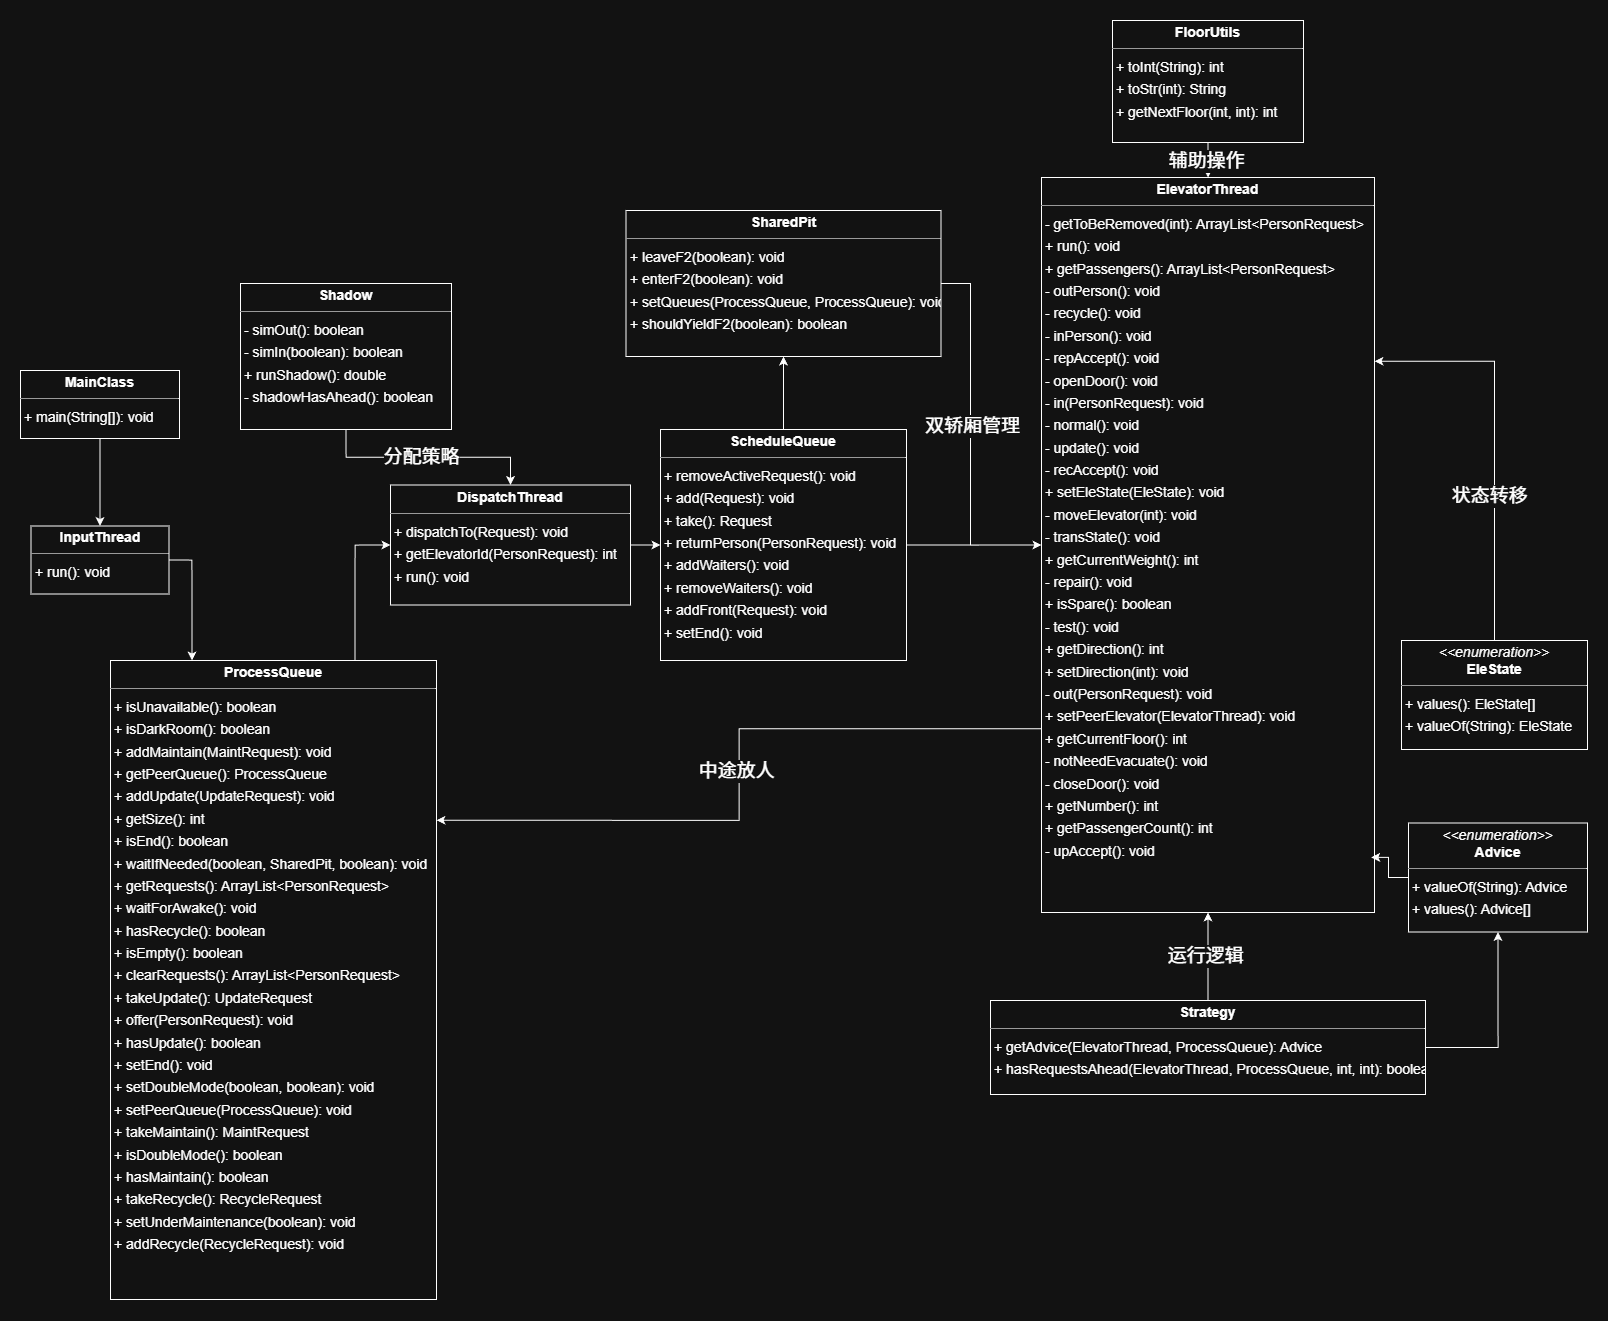

The diagram above was exported from draw.io. Its source (the exported page's mxGraphModel, read from the mxfile embedded in the PNG):
<mxGraphModel dx="2493" dy="1183" grid="1" gridSize="10" guides="1" tooltips="1" connect="1" arrows="1" fold="1" page="0" pageScale="1" pageWidth="827" pageHeight="1169" background="none" math="0" shadow="0">
  <root>
    <mxCell id="0" />
    <mxCell id="1" parent="0" />
    <mxCell id="node9" parent="1" style="verticalAlign=top;align=left;overflow=fill;fontSize=14;fontFamily=Helvetica;html=1;rounded=0;shadow=0;comic=0;labelBackgroundColor=none;strokeWidth=1;" value="&lt;p style=&quot;margin:0px;margin-top:4px;text-align:center;&quot;&gt;&lt;i&gt;&amp;lt;&amp;lt;enumeration&amp;gt;&amp;gt;&lt;/i&gt;&lt;br/&gt;&lt;b&gt;Advice&lt;/b&gt;&lt;/p&gt;&lt;hr size=&quot;1&quot;/&gt;&lt;p style=&quot;margin:0 0 0 4px;line-height:1.6;&quot;&gt;+ valueOf(String): Advice&lt;br/&gt;+ values(): Advice[]&lt;/p&gt;" vertex="1">
      <mxGeometry height="109" width="179" x="978" y="962.5" as="geometry" />
    </mxCell>
    <mxCell id="d_MgKEwspSdgU6D5hIlK-4" edge="1" parent="1" source="node2" style="edgeStyle=orthogonalEdgeStyle;rounded=0;orthogonalLoop=1;jettySize=auto;html=1;exitX=1;exitY=0.5;exitDx=0;exitDy=0;entryX=0;entryY=0.5;entryDx=0;entryDy=0;" target="node6">
      <mxGeometry relative="1" as="geometry" />
    </mxCell>
    <mxCell id="node2" parent="1" style="verticalAlign=top;align=left;overflow=fill;fontSize=14;fontFamily=Helvetica;html=1;rounded=0;shadow=0;comic=0;labelBackgroundColor=none;strokeWidth=1;" value="&lt;p style=&quot;margin:0px;margin-top:4px;text-align:center;&quot;&gt;&lt;b&gt;DispatchThread&lt;/b&gt;&lt;/p&gt;&lt;hr size=&quot;1&quot;/&gt;&lt;p style=&quot;margin:0 0 0 4px;line-height:1.6;&quot;&gt;+ dispatchTo(Request): void&lt;br/&gt;+ getElevatorId(PersonRequest): int&lt;br/&gt;+ run(): void&lt;/p&gt;" vertex="1">
      <mxGeometry height="120" width="240" x="-40" y="624.5" as="geometry" />
    </mxCell>
    <mxCell id="d_MgKEwspSdgU6D5hIlK-23" edge="1" parent="1" source="node3" style="edgeStyle=orthogonalEdgeStyle;rounded=0;orthogonalLoop=1;jettySize=auto;html=1;exitX=0.5;exitY=0;exitDx=0;exitDy=0;entryX=1;entryY=0.25;entryDx=0;entryDy=0;" target="node11">
      <mxGeometry relative="1" as="geometry" />
    </mxCell>
    <mxCell id="d_MgKEwspSdgU6D5hIlK-24" connectable="0" parent="d_MgKEwspSdgU6D5hIlK-23" style="edgeLabel;html=1;align=center;verticalAlign=middle;resizable=0;points=[];" value="&lt;font style=&quot;font-size: 19px;&quot;&gt;状态转移&lt;/font&gt;" vertex="1">
      <mxGeometry relative="1" x="-0.2772" y="6" as="geometry">
        <mxPoint as="offset" />
      </mxGeometry>
    </mxCell>
    <mxCell id="node3" parent="1" style="verticalAlign=top;align=left;overflow=fill;fontSize=14;fontFamily=Helvetica;html=1;rounded=0;shadow=0;comic=0;labelBackgroundColor=none;strokeWidth=1;" value="&lt;p style=&quot;margin:0px;margin-top:4px;text-align:center;&quot;&gt;&lt;i&gt;&amp;lt;&amp;lt;enumeration&amp;gt;&amp;gt;&lt;/i&gt;&lt;br/&gt;&lt;b&gt;EleState&lt;/b&gt;&lt;/p&gt;&lt;hr size=&quot;1&quot;/&gt;&lt;p style=&quot;margin:0 0 0 4px;line-height:1.6;&quot;&gt;+ values(): EleState[]&lt;br/&gt;+ valueOf(String): EleState&lt;/p&gt;" vertex="1">
      <mxGeometry height="109" width="186" x="971" y="780" as="geometry" />
    </mxCell>
    <mxCell id="d_MgKEwspSdgU6D5hIlK-31" edge="1" parent="1" source="node11" style="edgeStyle=orthogonalEdgeStyle;rounded=0;orthogonalLoop=1;jettySize=auto;html=1;exitX=0;exitY=0.75;exitDx=0;exitDy=0;entryX=1;entryY=0.25;entryDx=0;entryDy=0;" target="node4">
      <mxGeometry relative="1" as="geometry" />
    </mxCell>
    <mxCell id="d_MgKEwspSdgU6D5hIlK-35" connectable="0" parent="d_MgKEwspSdgU6D5hIlK-31" style="edgeLabel;html=1;align=center;verticalAlign=middle;resizable=0;points=[];" value="&lt;font style=&quot;font-size: 19px;&quot;&gt;中途放人&lt;/font&gt;" vertex="1">
      <mxGeometry relative="1" x="-0.0109" y="-3" as="geometry">
        <mxPoint as="offset" />
      </mxGeometry>
    </mxCell>
    <mxCell id="node11" parent="1" style="verticalAlign=top;align=left;overflow=fill;fontSize=14;fontFamily=Helvetica;html=1;rounded=0;shadow=0;comic=0;labelBackgroundColor=none;strokeWidth=1;" value="&lt;p style=&quot;margin:0px;margin-top:4px;text-align:center;&quot;&gt;&lt;b&gt;ElevatorThread&lt;/b&gt;&lt;/p&gt;&lt;hr size=&quot;1&quot;/&gt;&lt;p style=&quot;margin:0 0 0 4px;line-height:1.6;&quot;&gt;- getToBeRemoved(int): ArrayList&amp;lt;PersonRequest&amp;gt;&lt;br/&gt;+ run(): void&lt;br/&gt;+ getPassengers(): ArrayList&amp;lt;PersonRequest&amp;gt;&lt;br/&gt;- outPerson(): void&lt;br/&gt;- recycle(): void&lt;br/&gt;- inPerson(): void&lt;br/&gt;- repAccept(): void&lt;br/&gt;- openDoor(): void&lt;br/&gt;- in(PersonRequest): void&lt;br/&gt;- normal(): void&lt;br/&gt;- update(): void&lt;br/&gt;- recAccept(): void&lt;br/&gt;+ setEleState(EleState): void&lt;br/&gt;- moveElevator(int): void&lt;br/&gt;- transState(): void&lt;br/&gt;+ getCurrentWeight(): int&lt;br/&gt;- repair(): void&lt;br/&gt;+ isSpare(): boolean&lt;br/&gt;- test(): void&lt;br/&gt;+ getDirection(): int&lt;br/&gt;+ setDirection(int): void&lt;br/&gt;- out(PersonRequest): void&lt;br/&gt;+ setPeerElevator(ElevatorThread): void&lt;br/&gt;+ getCurrentFloor(): int&lt;br/&gt;- notNeedEvacuate(): void&lt;br/&gt;- closeDoor(): void&lt;br/&gt;+ getNumber(): int&lt;br/&gt;+ getPassengerCount(): int&lt;br/&gt;- upAccept(): void&lt;/p&gt;" vertex="1">
      <mxGeometry height="735" width="333" x="611" y="317" as="geometry" />
    </mxCell>
    <mxCell id="d_MgKEwspSdgU6D5hIlK-18" edge="1" parent="1" source="node1" style="edgeStyle=orthogonalEdgeStyle;rounded=0;orthogonalLoop=1;jettySize=auto;html=1;exitX=0.5;exitY=1;exitDx=0;exitDy=0;" target="node11">
      <mxGeometry relative="1" as="geometry" />
    </mxCell>
    <mxCell id="d_MgKEwspSdgU6D5hIlK-19" connectable="0" parent="d_MgKEwspSdgU6D5hIlK-18" style="edgeLabel;html=1;align=center;verticalAlign=middle;resizable=0;points=[];" value="&lt;font style=&quot;font-size: 19px;&quot;&gt;辅助操作&lt;/font&gt;" vertex="1">
      <mxGeometry relative="1" x="-0.1829" y="-2" as="geometry">
        <mxPoint as="offset" />
      </mxGeometry>
    </mxCell>
    <mxCell id="node1" parent="1" style="verticalAlign=top;align=left;overflow=fill;fontSize=14;fontFamily=Helvetica;html=1;rounded=0;shadow=0;comic=0;labelBackgroundColor=none;strokeWidth=1;" value="&lt;p style=&quot;margin:0px;margin-top:4px;text-align:center;&quot;&gt;&lt;b&gt;FloorUtils&lt;/b&gt;&lt;/p&gt;&lt;hr size=&quot;1&quot;/&gt;&lt;p style=&quot;margin:0 0 0 4px;line-height:1.6;&quot;&gt;+ toInt(String): int&lt;br/&gt;+ toStr(int): String&lt;br/&gt;+ getNextFloor(int, int): int&lt;/p&gt;" vertex="1">
      <mxGeometry height="122" width="191" x="682" y="160" as="geometry" />
    </mxCell>
    <mxCell id="d_MgKEwspSdgU6D5hIlK-25" edge="1" parent="1" source="node0" style="edgeStyle=orthogonalEdgeStyle;rounded=0;orthogonalLoop=1;jettySize=auto;html=1;exitX=1;exitY=0.5;exitDx=0;exitDy=0;entryX=0.25;entryY=0;entryDx=0;entryDy=0;" target="node4">
      <mxGeometry relative="1" as="geometry" />
    </mxCell>
    <mxCell id="node0" parent="1" style="verticalAlign=top;align=left;overflow=fill;fontSize=14;fontFamily=Helvetica;html=1;rounded=0;shadow=0;comic=0;labelBackgroundColor=none;strokeWidth=1;" value="&lt;p style=&quot;margin:0px;margin-top:4px;text-align:center;&quot;&gt;&lt;b&gt;InputThread&lt;/b&gt;&lt;/p&gt;&lt;hr size=&quot;1&quot;/&gt;&lt;p style=&quot;margin:0 0 0 4px;line-height:1.6;&quot;&gt;+ run(): void&lt;/p&gt;" vertex="1">
      <mxGeometry height="68" width="138" x="-399.5" y="665.5" as="geometry" />
    </mxCell>
    <mxCell id="d_MgKEwspSdgU6D5hIlK-1" edge="1" parent="1" source="node7" style="edgeStyle=orthogonalEdgeStyle;rounded=0;orthogonalLoop=1;jettySize=auto;html=1;" target="node0">
      <mxGeometry relative="1" as="geometry" />
    </mxCell>
    <mxCell id="node7" parent="1" style="verticalAlign=top;align=left;overflow=fill;fontSize=14;fontFamily=Helvetica;html=1;rounded=0;shadow=0;comic=0;labelBackgroundColor=none;strokeWidth=1;" value="&lt;p style=&quot;margin:0px;margin-top:4px;text-align:center;&quot;&gt;&lt;b&gt;MainClass&lt;/b&gt;&lt;/p&gt;&lt;hr size=&quot;1&quot;/&gt;&lt;p style=&quot;margin:0 0 0 4px;line-height:1.6;&quot;&gt;+ main(String[]): void&lt;/p&gt;" vertex="1">
      <mxGeometry height="68" width="159" x="-410" y="510" as="geometry" />
    </mxCell>
    <mxCell id="d_MgKEwspSdgU6D5hIlK-26" edge="1" parent="1" source="node4" style="edgeStyle=orthogonalEdgeStyle;rounded=0;orthogonalLoop=1;jettySize=auto;html=1;exitX=0.75;exitY=0;exitDx=0;exitDy=0;entryX=0;entryY=0.5;entryDx=0;entryDy=0;" target="node2">
      <mxGeometry relative="1" as="geometry" />
    </mxCell>
    <mxCell id="node4" parent="1" style="verticalAlign=top;align=left;overflow=fill;fontSize=14;fontFamily=Helvetica;html=1;rounded=0;shadow=0;comic=0;labelBackgroundColor=none;strokeWidth=1;" value="&lt;p style=&quot;margin:0px;margin-top:4px;text-align:center;&quot;&gt;&lt;b&gt;ProcessQueue&lt;/b&gt;&lt;/p&gt;&lt;hr size=&quot;1&quot;/&gt;&lt;p style=&quot;margin:0 0 0 4px;line-height:1.6;&quot;&gt;+ isUnavailable(): boolean&lt;br/&gt;+ isDarkRoom(): boolean&lt;br/&gt;+ addMaintain(MaintRequest): void&lt;br/&gt;+ getPeerQueue(): ProcessQueue&lt;br/&gt;+ addUpdate(UpdateRequest): void&lt;br/&gt;+ getSize(): int&lt;br/&gt;+ isEnd(): boolean&lt;br/&gt;+ waitIfNeeded(boolean, SharedPit, boolean): void&lt;br/&gt;+ getRequests(): ArrayList&amp;lt;PersonRequest&amp;gt;&lt;br/&gt;+ waitForAwake(): void&lt;br/&gt;+ hasRecycle(): boolean&lt;br/&gt;+ isEmpty(): boolean&lt;br/&gt;+ clearRequests(): ArrayList&amp;lt;PersonRequest&amp;gt;&lt;br/&gt;+ takeUpdate(): UpdateRequest&lt;br/&gt;+ offer(PersonRequest): void&lt;br/&gt;+ hasUpdate(): boolean&lt;br/&gt;+ setEnd(): void&lt;br/&gt;+ setDoubleMode(boolean, boolean): void&lt;br/&gt;+ setPeerQueue(ProcessQueue): void&lt;br/&gt;+ takeMaintain(): MaintRequest&lt;br/&gt;+ isDoubleMode(): boolean&lt;br/&gt;+ hasMaintain(): boolean&lt;br/&gt;+ takeRecycle(): RecycleRequest&lt;br/&gt;+ setUnderMaintenance(boolean): void&lt;br/&gt;+ addRecycle(RecycleRequest): void&lt;/p&gt;" vertex="1">
      <mxGeometry height="639" width="326" x="-320" y="800" as="geometry" />
    </mxCell>
    <mxCell id="d_MgKEwspSdgU6D5hIlK-17" edge="1" parent="1" source="node6" style="edgeStyle=orthogonalEdgeStyle;rounded=0;orthogonalLoop=1;jettySize=auto;html=1;exitX=0.5;exitY=0;exitDx=0;exitDy=0;entryX=0.5;entryY=1;entryDx=0;entryDy=0;" target="node5">
      <mxGeometry relative="1" as="geometry" />
    </mxCell>
    <mxCell id="d_MgKEwspSdgU6D5hIlK-30" edge="1" parent="1" source="node6" style="edgeStyle=orthogonalEdgeStyle;rounded=0;orthogonalLoop=1;jettySize=auto;html=1;exitX=1;exitY=0.5;exitDx=0;exitDy=0;" target="node11">
      <mxGeometry relative="1" as="geometry" />
    </mxCell>
    <mxCell id="node6" parent="1" style="verticalAlign=top;align=left;overflow=fill;fontSize=14;fontFamily=Helvetica;html=1;rounded=0;shadow=0;comic=0;labelBackgroundColor=none;strokeWidth=1;" value="&lt;p style=&quot;margin:0px;margin-top:4px;text-align:center;&quot;&gt;&lt;b&gt;ScheduleQueue&lt;/b&gt;&lt;/p&gt;&lt;hr size=&quot;1&quot;/&gt;&lt;p style=&quot;margin:0 0 0 4px;line-height:1.6;&quot;&gt;+ removeActiveRequest(): void&lt;br/&gt;+ add(Request): void&lt;br/&gt;+ take(): Request&lt;br/&gt;+ returnPerson(PersonRequest): void&lt;br/&gt;+ addWaiters(): void&lt;br/&gt;+ removeWaiters(): void&lt;br/&gt;+ addFront(Request): void&lt;br/&gt;+ setEnd(): void&lt;/p&gt;" vertex="1">
      <mxGeometry height="231" width="246" x="230" y="569" as="geometry" />
    </mxCell>
    <mxCell id="d_MgKEwspSdgU6D5hIlK-6" edge="1" parent="1" source="node8" style="edgeStyle=orthogonalEdgeStyle;rounded=0;orthogonalLoop=1;jettySize=auto;html=1;exitX=0.5;exitY=1;exitDx=0;exitDy=0;entryX=0.5;entryY=0;entryDx=0;entryDy=0;" target="node2">
      <mxGeometry relative="1" as="geometry" />
    </mxCell>
    <mxCell id="d_MgKEwspSdgU6D5hIlK-7" connectable="0" parent="d_MgKEwspSdgU6D5hIlK-6" style="edgeLabel;html=1;align=center;verticalAlign=middle;resizable=0;points=[];" value="&lt;font style=&quot;font-size: 19px;&quot;&gt;分配策略&lt;/font&gt;" vertex="1">
      <mxGeometry relative="1" x="-0.0661" as="geometry">
        <mxPoint as="offset" />
      </mxGeometry>
    </mxCell>
    <mxCell id="node8" parent="1" style="verticalAlign=top;align=left;overflow=fill;fontSize=14;fontFamily=Helvetica;html=1;rounded=0;shadow=0;comic=0;labelBackgroundColor=none;strokeWidth=1;" value="&lt;p style=&quot;margin:0px;margin-top:4px;text-align:center;&quot;&gt;&lt;b&gt;Shadow&lt;/b&gt;&lt;/p&gt;&lt;hr size=&quot;1&quot;/&gt;&lt;p style=&quot;margin:0 0 0 4px;line-height:1.6;&quot;&gt;- simOut(): boolean&lt;br/&gt;- simIn(boolean): boolean&lt;br/&gt;+ runShadow(): double&lt;br/&gt;- shadowHasAhead(): boolean&lt;/p&gt;" vertex="1">
      <mxGeometry height="146" width="211" x="-190" y="423" as="geometry" />
    </mxCell>
    <mxCell id="d_MgKEwspSdgU6D5hIlK-32" edge="1" parent="1" source="node5" style="edgeStyle=orthogonalEdgeStyle;rounded=0;orthogonalLoop=1;jettySize=auto;html=1;exitX=1;exitY=0.5;exitDx=0;exitDy=0;entryX=0;entryY=0.5;entryDx=0;entryDy=0;" target="node11">
      <mxGeometry relative="1" as="geometry">
        <Array as="points">
          <mxPoint x="540" y="423" />
          <mxPoint x="540" y="685" />
        </Array>
      </mxGeometry>
    </mxCell>
    <mxCell id="d_MgKEwspSdgU6D5hIlK-33" connectable="0" parent="d_MgKEwspSdgU6D5hIlK-32" style="edgeLabel;html=1;align=center;verticalAlign=middle;resizable=0;points=[];" value="&lt;font style=&quot;font-size: 19px;&quot;&gt;双轿厢管理&lt;/font&gt;" vertex="1">
      <mxGeometry relative="1" x="-0.0521" y="1" as="geometry">
        <mxPoint as="offset" />
      </mxGeometry>
    </mxCell>
    <mxCell id="node5" parent="1" style="verticalAlign=top;align=left;overflow=fill;fontSize=14;fontFamily=Helvetica;html=1;rounded=0;shadow=0;comic=0;labelBackgroundColor=none;strokeWidth=1;" value="&lt;p style=&quot;margin:0px;margin-top:4px;text-align:center;&quot;&gt;&lt;b&gt;SharedPit&lt;/b&gt;&lt;/p&gt;&lt;hr size=&quot;1&quot;/&gt;&lt;p style=&quot;margin:0 0 0 4px;line-height:1.6;&quot;&gt;+ leaveF2(boolean): void&lt;br/&gt;+ enterF2(boolean): void&lt;br/&gt;+ setQueues(ProcessQueue, ProcessQueue): void&lt;br/&gt;+ shouldYieldF2(boolean): boolean&lt;/p&gt;" vertex="1">
      <mxGeometry height="146" width="315" x="195.5" y="350" as="geometry" />
    </mxCell>
    <mxCell id="d_MgKEwspSdgU6D5hIlK-10" edge="1" parent="1" source="node10" style="edgeStyle=orthogonalEdgeStyle;rounded=0;orthogonalLoop=1;jettySize=auto;html=1;exitX=0.5;exitY=0;exitDx=0;exitDy=0;entryX=0.5;entryY=1;entryDx=0;entryDy=0;" target="node11">
      <mxGeometry relative="1" as="geometry" />
    </mxCell>
    <mxCell id="d_MgKEwspSdgU6D5hIlK-11" connectable="0" parent="d_MgKEwspSdgU6D5hIlK-10" style="edgeLabel;html=1;align=center;verticalAlign=middle;resizable=0;points=[];" value="&lt;font style=&quot;font-size: 19px;&quot;&gt;运行逻辑&lt;/font&gt;" vertex="1">
      <mxGeometry relative="1" x="0.0113" y="3" as="geometry">
        <mxPoint as="offset" />
      </mxGeometry>
    </mxCell>
    <mxCell id="d_MgKEwspSdgU6D5hIlK-15" edge="1" parent="1" source="node10" style="edgeStyle=orthogonalEdgeStyle;rounded=0;orthogonalLoop=1;jettySize=auto;html=1;exitX=1;exitY=0.5;exitDx=0;exitDy=0;entryX=0.5;entryY=1;entryDx=0;entryDy=0;" target="node9">
      <mxGeometry relative="1" as="geometry" />
    </mxCell>
    <mxCell id="node10" parent="1" style="verticalAlign=top;align=left;overflow=fill;fontSize=14;fontFamily=Helvetica;html=1;rounded=0;shadow=0;comic=0;labelBackgroundColor=none;strokeWidth=1;" value="&lt;p style=&quot;margin:0px;margin-top:4px;text-align:center;&quot;&gt;&lt;b&gt;Strategy&lt;/b&gt;&lt;/p&gt;&lt;hr size=&quot;1&quot;/&gt;&lt;p style=&quot;margin:0 0 0 4px;line-height:1.6;&quot;&gt;+ getAdvice(ElevatorThread, ProcessQueue): Advice&lt;br/&gt;+ hasRequestsAhead(ElevatorThread, ProcessQueue, int, int): boolean&lt;/p&gt;" vertex="1">
      <mxGeometry height="94" width="435" x="560" y="1140" as="geometry" />
    </mxCell>
    <mxCell id="d_MgKEwspSdgU6D5hIlK-16" edge="1" parent="1" source="node9" style="edgeStyle=orthogonalEdgeStyle;rounded=0;orthogonalLoop=1;jettySize=auto;html=1;exitX=0;exitY=0.5;exitDx=0;exitDy=0;entryX=0.99;entryY=0.925;entryDx=0;entryDy=0;entryPerimeter=0;" target="node11">
      <mxGeometry relative="1" as="geometry" />
    </mxCell>
  </root>
</mxGraphModel>